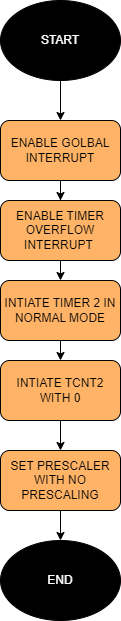

The diagram above was exported from draw.io. Its source (the exported page's mxGraphModel, read from the mxfile embedded in the PNG):
<mxGraphModel dx="1050" dy="541" grid="1" gridSize="10" guides="1" tooltips="1" connect="1" arrows="1" fold="1" page="1" pageScale="1" pageWidth="827" pageHeight="1169" background="#ffffff" math="0" shadow="0">
  <root>
    <mxCell id="WIyWlLk6GJQsqaUBKTNV-0" />
    <mxCell id="WIyWlLk6GJQsqaUBKTNV-1" parent="WIyWlLk6GJQsqaUBKTNV-0" />
    <mxCell id="7vjQP5xTlR2psmLMq1zG-8" value="" style="edgeStyle=orthogonalEdgeStyle;rounded=0;orthogonalLoop=1;jettySize=auto;html=1;" edge="1" parent="WIyWlLk6GJQsqaUBKTNV-1" source="7vjQP5xTlR2psmLMq1zG-0" target="7vjQP5xTlR2psmLMq1zG-4">
      <mxGeometry relative="1" as="geometry" />
    </mxCell>
    <mxCell id="7vjQP5xTlR2psmLMq1zG-0" value="&lt;font color=&quot;#ffffff&quot;&gt;START&lt;/font&gt;" style="ellipse;whiteSpace=wrap;html=1;fillColor=#000000;" vertex="1" parent="WIyWlLk6GJQsqaUBKTNV-1">
      <mxGeometry x="250" y="70" width="120" height="80" as="geometry" />
    </mxCell>
    <mxCell id="7vjQP5xTlR2psmLMq1zG-12" style="edgeStyle=orthogonalEdgeStyle;rounded=0;orthogonalLoop=1;jettySize=auto;html=1;exitX=0.5;exitY=1;exitDx=0;exitDy=0;entryX=0.5;entryY=0;entryDx=0;entryDy=0;" edge="1" parent="WIyWlLk6GJQsqaUBKTNV-1" source="7vjQP5xTlR2psmLMq1zG-2" target="7vjQP5xTlR2psmLMq1zG-5">
      <mxGeometry relative="1" as="geometry" />
    </mxCell>
    <mxCell id="7vjQP5xTlR2psmLMq1zG-2" value="INTIATE TIMER 2 IN NORMAL MODE" style="rounded=1;whiteSpace=wrap;html=1;fillColor=#FFB366;" vertex="1" parent="WIyWlLk6GJQsqaUBKTNV-1">
      <mxGeometry x="250" y="350" width="120" height="60" as="geometry" />
    </mxCell>
    <mxCell id="7vjQP5xTlR2psmLMq1zG-11" style="edgeStyle=orthogonalEdgeStyle;rounded=0;orthogonalLoop=1;jettySize=auto;html=1;exitX=0.5;exitY=1;exitDx=0;exitDy=0;entryX=0.5;entryY=0;entryDx=0;entryDy=0;" edge="1" parent="WIyWlLk6GJQsqaUBKTNV-1" source="7vjQP5xTlR2psmLMq1zG-3" target="7vjQP5xTlR2psmLMq1zG-2">
      <mxGeometry relative="1" as="geometry" />
    </mxCell>
    <mxCell id="7vjQP5xTlR2psmLMq1zG-3" value="ENABLE TIMER OVERFLOW INTERRUPT&amp;nbsp;" style="rounded=1;whiteSpace=wrap;html=1;fillColor=#FFB366;" vertex="1" parent="WIyWlLk6GJQsqaUBKTNV-1">
      <mxGeometry x="250" y="270" width="120" height="60" as="geometry" />
    </mxCell>
    <mxCell id="7vjQP5xTlR2psmLMq1zG-9" value="" style="edgeStyle=orthogonalEdgeStyle;rounded=0;orthogonalLoop=1;jettySize=auto;html=1;" edge="1" parent="WIyWlLk6GJQsqaUBKTNV-1" source="7vjQP5xTlR2psmLMq1zG-4" target="7vjQP5xTlR2psmLMq1zG-3">
      <mxGeometry relative="1" as="geometry" />
    </mxCell>
    <mxCell id="7vjQP5xTlR2psmLMq1zG-4" value="ENABLE GOLBAL INTERRUPT" style="rounded=1;whiteSpace=wrap;html=1;fillColor=#FFB366;" vertex="1" parent="WIyWlLk6GJQsqaUBKTNV-1">
      <mxGeometry x="250" y="190" width="120" height="60" as="geometry" />
    </mxCell>
    <mxCell id="7vjQP5xTlR2psmLMq1zG-7" value="" style="edgeStyle=orthogonalEdgeStyle;rounded=0;orthogonalLoop=1;jettySize=auto;html=1;" edge="1" parent="WIyWlLk6GJQsqaUBKTNV-1" source="7vjQP5xTlR2psmLMq1zG-5" target="7vjQP5xTlR2psmLMq1zG-6">
      <mxGeometry relative="1" as="geometry" />
    </mxCell>
    <mxCell id="7vjQP5xTlR2psmLMq1zG-5" value="INTIATE TCNT2 WITH 0" style="rounded=1;whiteSpace=wrap;html=1;fillColor=#FFB366;" vertex="1" parent="WIyWlLk6GJQsqaUBKTNV-1">
      <mxGeometry x="250" y="430" width="120" height="60" as="geometry" />
    </mxCell>
    <mxCell id="7vjQP5xTlR2psmLMq1zG-14" style="edgeStyle=orthogonalEdgeStyle;rounded=0;orthogonalLoop=1;jettySize=auto;html=1;entryX=0.5;entryY=0;entryDx=0;entryDy=0;" edge="1" parent="WIyWlLk6GJQsqaUBKTNV-1" source="7vjQP5xTlR2psmLMq1zG-6" target="7vjQP5xTlR2psmLMq1zG-13">
      <mxGeometry relative="1" as="geometry" />
    </mxCell>
    <mxCell id="7vjQP5xTlR2psmLMq1zG-6" value="SET PRESCALER WITH NO PRESCALING" style="whiteSpace=wrap;html=1;rounded=1;fillColor=#FFB366;" vertex="1" parent="WIyWlLk6GJQsqaUBKTNV-1">
      <mxGeometry x="250" y="520" width="120" height="60" as="geometry" />
    </mxCell>
    <mxCell id="7vjQP5xTlR2psmLMq1zG-13" value="&lt;font color=&quot;#ffffff&quot;&gt;END&lt;/font&gt;" style="ellipse;whiteSpace=wrap;html=1;fillColor=#000000;" vertex="1" parent="WIyWlLk6GJQsqaUBKTNV-1">
      <mxGeometry x="250" y="610" width="120" height="80" as="geometry" />
    </mxCell>
  </root>
</mxGraphModel>